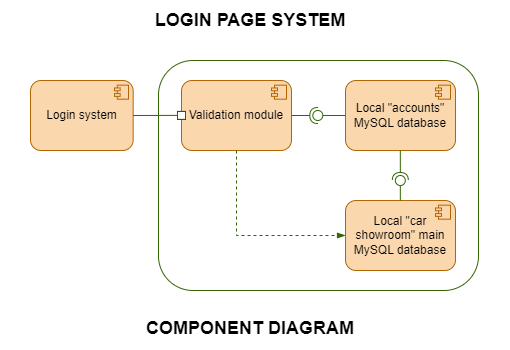

The diagram above was exported from draw.io. Its source (the exported page's mxGraphModel, read from the mxfile embedded in the PNG):
<mxGraphModel dx="1434" dy="768" grid="1" gridSize="10" guides="1" tooltips="1" connect="1" arrows="1" fold="1" page="1" pageScale="1" pageWidth="700" pageHeight="350" math="0" shadow="0">
  <root>
    <mxCell id="0" />
    <mxCell id="1" parent="0" />
    <mxCell id="6H462bldO4NuwcXayYSt-18" value="" style="rounded=1;whiteSpace=wrap;html=1;fillColor=none;strokeColor=#336600;" parent="1" vertex="1">
      <mxGeometry x="258" y="60" width="320" height="230" as="geometry" />
    </mxCell>
    <mxCell id="fwuoHdn6opd7A-d2j0qr-1" value="&lt;b style=&quot;font-size: 18px;&quot;&gt;LOGIN PAGE SYSTEM&lt;/b&gt;" style="text;html=1;strokeColor=none;fillColor=none;align=center;verticalAlign=middle;whiteSpace=wrap;rounded=0;fontSize=18;" parent="1" vertex="1">
      <mxGeometry x="249" y="10" width="202" height="20" as="geometry" />
    </mxCell>
    <mxCell id="fwuoHdn6opd7A-d2j0qr-2" value="COMPONENT DIAGRAM" style="text;html=1;strokeColor=none;fillColor=none;align=center;verticalAlign=middle;whiteSpace=wrap;rounded=0;fontStyle=1;fontSize=18;" parent="1" vertex="1">
      <mxGeometry x="239" y="315" width="222" height="25" as="geometry" />
    </mxCell>
    <mxCell id="HfT3RWQBHopwO4YmKUtO-11" value="" style="group" parent="1" connectable="0" vertex="1">
      <mxGeometry x="130" y="80" width="102.67" height="70" as="geometry" />
    </mxCell>
    <mxCell id="HfT3RWQBHopwO4YmKUtO-9" value="Login system" style="rounded=1;whiteSpace=wrap;html=1;fillColor=#fad7ac;strokeColor=#b46504;" parent="HfT3RWQBHopwO4YmKUtO-11" vertex="1">
      <mxGeometry width="102.66999999999999" height="70" as="geometry" />
    </mxCell>
    <mxCell id="HfT3RWQBHopwO4YmKUtO-10" value="" style="group" parent="HfT3RWQBHopwO4YmKUtO-11" connectable="0" vertex="1">
      <mxGeometry x="84.00272727272727" y="4.666666666666666" width="14.000454545454545" height="14" as="geometry" />
    </mxCell>
    <mxCell id="HfT3RWQBHopwO4YmKUtO-6" value="" style="rounded=0;whiteSpace=wrap;html=1;fillColor=#fad7ac;strokeColor=#b46504;" parent="HfT3RWQBHopwO4YmKUtO-10" vertex="1">
      <mxGeometry x="2.800090909090909" width="11.200363636363637" height="14" as="geometry" />
    </mxCell>
    <mxCell id="HfT3RWQBHopwO4YmKUtO-7" value="" style="rounded=0;whiteSpace=wrap;html=1;fillColor=#fad7ac;strokeColor=#b46504;" parent="HfT3RWQBHopwO4YmKUtO-10" vertex="1">
      <mxGeometry y="2.8" width="5.600181818181818" height="2.8" as="geometry" />
    </mxCell>
    <mxCell id="HfT3RWQBHopwO4YmKUtO-8" value="" style="rounded=0;whiteSpace=wrap;html=1;fillColor=#fad7ac;strokeColor=#b46504;" parent="HfT3RWQBHopwO4YmKUtO-10" vertex="1">
      <mxGeometry y="8.399999999999999" width="5.600181818181818" height="2.8" as="geometry" />
    </mxCell>
    <mxCell id="HfT3RWQBHopwO4YmKUtO-15" value="" style="group" parent="1" connectable="0" vertex="1">
      <mxGeometry x="445" y="80" width="110" height="70" as="geometry" />
    </mxCell>
    <mxCell id="HfT3RWQBHopwO4YmKUtO-16" value="Local &quot;accounts&quot; MySQL database" style="rounded=1;whiteSpace=wrap;html=1;fillColor=#fad7ac;strokeColor=#b46504;" parent="HfT3RWQBHopwO4YmKUtO-15" vertex="1">
      <mxGeometry width="110" height="70" as="geometry" />
    </mxCell>
    <mxCell id="HfT3RWQBHopwO4YmKUtO-17" value="" style="group" parent="HfT3RWQBHopwO4YmKUtO-15" connectable="0" vertex="1">
      <mxGeometry x="89.99999999999999" y="4.666666666666666" width="15" height="14" as="geometry" />
    </mxCell>
    <mxCell id="HfT3RWQBHopwO4YmKUtO-18" value="" style="rounded=0;whiteSpace=wrap;html=1;fillColor=#fad7ac;strokeColor=#b46504;" parent="HfT3RWQBHopwO4YmKUtO-17" vertex="1">
      <mxGeometry x="3" width="12" height="14" as="geometry" />
    </mxCell>
    <mxCell id="HfT3RWQBHopwO4YmKUtO-19" value="" style="rounded=0;whiteSpace=wrap;html=1;fillColor=#fad7ac;strokeColor=#b46504;" parent="HfT3RWQBHopwO4YmKUtO-17" vertex="1">
      <mxGeometry y="2.8" width="6" height="2.8" as="geometry" />
    </mxCell>
    <mxCell id="HfT3RWQBHopwO4YmKUtO-20" value="" style="rounded=0;whiteSpace=wrap;html=1;fillColor=#fad7ac;strokeColor=#b46504;" parent="HfT3RWQBHopwO4YmKUtO-17" vertex="1">
      <mxGeometry y="8.399999999999999" width="6" height="2.8" as="geometry" />
    </mxCell>
    <mxCell id="HfT3RWQBHopwO4YmKUtO-21" value="" style="group" parent="1" connectable="0" vertex="1">
      <mxGeometry x="445" y="200" width="110" height="70" as="geometry" />
    </mxCell>
    <mxCell id="HfT3RWQBHopwO4YmKUtO-22" value="Local &quot;car showroom&quot; main MySQL database" style="rounded=1;whiteSpace=wrap;html=1;fillColor=#fad7ac;strokeColor=#b46504;" parent="HfT3RWQBHopwO4YmKUtO-21" vertex="1">
      <mxGeometry width="109.99999999999999" height="70" as="geometry" />
    </mxCell>
    <mxCell id="HfT3RWQBHopwO4YmKUtO-23" value="" style="group" parent="HfT3RWQBHopwO4YmKUtO-21" connectable="0" vertex="1">
      <mxGeometry x="89.99999999999999" y="4.666666666666666" width="14.999999999999998" height="14" as="geometry" />
    </mxCell>
    <mxCell id="HfT3RWQBHopwO4YmKUtO-24" value="" style="rounded=0;whiteSpace=wrap;html=1;fillColor=#fad7ac;strokeColor=#b46504;" parent="HfT3RWQBHopwO4YmKUtO-23" vertex="1">
      <mxGeometry x="3" width="12" height="14" as="geometry" />
    </mxCell>
    <mxCell id="HfT3RWQBHopwO4YmKUtO-25" value="" style="rounded=0;whiteSpace=wrap;html=1;fillColor=#fad7ac;strokeColor=#b46504;" parent="HfT3RWQBHopwO4YmKUtO-23" vertex="1">
      <mxGeometry y="2.8" width="6" height="2.8" as="geometry" />
    </mxCell>
    <mxCell id="HfT3RWQBHopwO4YmKUtO-26" value="" style="rounded=0;whiteSpace=wrap;html=1;fillColor=#fad7ac;strokeColor=#b46504;" parent="HfT3RWQBHopwO4YmKUtO-23" vertex="1">
      <mxGeometry y="8.399999999999999" width="6" height="2.8" as="geometry" />
    </mxCell>
    <mxCell id="HfT3RWQBHopwO4YmKUtO-28" value="" style="group" parent="1" connectable="0" vertex="1">
      <mxGeometry x="281" y="80" width="110" height="70" as="geometry" />
    </mxCell>
    <mxCell id="HfT3RWQBHopwO4YmKUtO-29" value="Validation module" style="rounded=1;whiteSpace=wrap;html=1;fillColor=#fad7ac;strokeColor=#b46504;" parent="HfT3RWQBHopwO4YmKUtO-28" vertex="1">
      <mxGeometry width="109.99999999999999" height="70" as="geometry" />
    </mxCell>
    <mxCell id="HfT3RWQBHopwO4YmKUtO-30" value="" style="group" parent="HfT3RWQBHopwO4YmKUtO-28" connectable="0" vertex="1">
      <mxGeometry x="89.99999999999999" y="4.666666666666666" width="14.999999999999998" height="14" as="geometry" />
    </mxCell>
    <mxCell id="HfT3RWQBHopwO4YmKUtO-31" value="" style="rounded=0;whiteSpace=wrap;html=1;fillColor=#fad7ac;strokeColor=#b46504;" parent="HfT3RWQBHopwO4YmKUtO-30" vertex="1">
      <mxGeometry x="3" width="12" height="14" as="geometry" />
    </mxCell>
    <mxCell id="HfT3RWQBHopwO4YmKUtO-32" value="" style="rounded=0;whiteSpace=wrap;html=1;fillColor=#fad7ac;strokeColor=#b46504;" parent="HfT3RWQBHopwO4YmKUtO-30" vertex="1">
      <mxGeometry y="2.8" width="6" height="2.8" as="geometry" />
    </mxCell>
    <mxCell id="HfT3RWQBHopwO4YmKUtO-33" value="" style="rounded=0;whiteSpace=wrap;html=1;fillColor=#fad7ac;strokeColor=#b46504;" parent="HfT3RWQBHopwO4YmKUtO-30" vertex="1">
      <mxGeometry y="8.399999999999999" width="6" height="2.8" as="geometry" />
    </mxCell>
    <mxCell id="6H462bldO4NuwcXayYSt-19" value="" style="rounded=0;whiteSpace=wrap;html=1;" parent="HfT3RWQBHopwO4YmKUtO-28" vertex="1">
      <mxGeometry x="-4" y="31" width="8" height="8" as="geometry" />
    </mxCell>
    <mxCell id="6H462bldO4NuwcXayYSt-1" value="" style="endArrow=box;html=1;rounded=0;endFill=0;strokeColor=#336600;entryX=0;entryY=0.5;entryDx=0;entryDy=0;exitX=1;exitY=0.5;exitDx=0;exitDy=0;" parent="1" source="HfT3RWQBHopwO4YmKUtO-9" edge="1">
      <mxGeometry width="50" height="50" relative="1" as="geometry">
        <mxPoint x="247.66999999999996" y="114.86000000000001" as="sourcePoint" />
        <mxPoint x="285" y="114.86000000000001" as="targetPoint" />
      </mxGeometry>
    </mxCell>
    <mxCell id="6H462bldO4NuwcXayYSt-7" value="" style="rounded=0;orthogonalLoop=1;jettySize=auto;html=1;endArrow=halfCircle;endFill=0;endSize=6;strokeWidth=1;sketch=0;exitX=1;exitY=0.5;exitDx=0;exitDy=0;strokeColor=#336600;" parent="1" source="HfT3RWQBHopwO4YmKUtO-29" target="6H462bldO4NuwcXayYSt-9" edge="1">
      <mxGeometry relative="1" as="geometry">
        <mxPoint x="395" y="165" as="sourcePoint" />
      </mxGeometry>
    </mxCell>
    <mxCell id="6H462bldO4NuwcXayYSt-8" value="" style="rounded=0;orthogonalLoop=1;jettySize=auto;html=1;endArrow=oval;endFill=0;sketch=0;sourcePerimeterSpacing=0;targetPerimeterSpacing=0;endSize=10;exitX=0;exitY=0.5;exitDx=0;exitDy=0;strokeColor=#336600;" parent="1" source="HfT3RWQBHopwO4YmKUtO-16" target="6H462bldO4NuwcXayYSt-9" edge="1">
      <mxGeometry relative="1" as="geometry">
        <mxPoint x="425" y="165" as="sourcePoint" />
      </mxGeometry>
    </mxCell>
    <mxCell id="6H462bldO4NuwcXayYSt-9" value="" style="ellipse;whiteSpace=wrap;html=1;align=center;aspect=fixed;fillColor=none;strokeColor=none;resizable=0;perimeter=centerPerimeter;rotatable=0;allowArrows=0;points=[];outlineConnect=1;" parent="1" vertex="1">
      <mxGeometry x="412.33" y="110" width="10" height="10" as="geometry" />
    </mxCell>
    <mxCell id="6H462bldO4NuwcXayYSt-14" value="" style="rounded=0;orthogonalLoop=1;jettySize=auto;html=1;endArrow=halfCircle;endFill=0;endSize=6;strokeWidth=1;sketch=0;strokeColor=#336600;" parent="1" edge="1">
      <mxGeometry relative="1" as="geometry">
        <mxPoint x="499.83" y="150" as="sourcePoint" />
        <mxPoint x="499.83" y="180" as="targetPoint" />
      </mxGeometry>
    </mxCell>
    <mxCell id="6H462bldO4NuwcXayYSt-15" value="" style="rounded=0;orthogonalLoop=1;jettySize=auto;html=1;endArrow=oval;endFill=0;sketch=0;sourcePerimeterSpacing=0;targetPerimeterSpacing=0;endSize=10;strokeColor=#336600;" parent="1" edge="1">
      <mxGeometry relative="1" as="geometry">
        <mxPoint x="499.83" y="200" as="sourcePoint" />
        <mxPoint x="499.83" y="180" as="targetPoint" />
      </mxGeometry>
    </mxCell>
    <mxCell id="6H462bldO4NuwcXayYSt-16" value="" style="endArrow=blockThin;dashed=1;endFill=1;endSize=6;html=1;rounded=0;strokeColor=#336600;entryX=0;entryY=0.5;entryDx=0;entryDy=0;exitX=0.5;exitY=1;exitDx=0;exitDy=0;edgeStyle=orthogonalEdgeStyle;arcSize=20;" parent="1" source="HfT3RWQBHopwO4YmKUtO-29" target="HfT3RWQBHopwO4YmKUtO-22" edge="1">
      <mxGeometry width="160" relative="1" as="geometry">
        <mxPoint x="265" y="220" as="sourcePoint" />
        <mxPoint x="425" y="220" as="targetPoint" />
      </mxGeometry>
    </mxCell>
    <mxCell id="6H462bldO4NuwcXayYSt-22" value="" style="swimlane;startSize=0;strokeColor=none;" parent="1" vertex="1">
      <mxGeometry x="100" width="510" height="350" as="geometry" />
    </mxCell>
  </root>
</mxGraphModel>